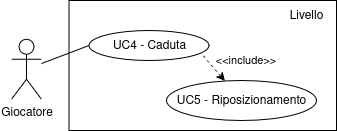

The diagram above was exported from draw.io. Its source (the exported page's mxGraphModel, read from the mxfile embedded in the PNG):
<mxGraphModel dx="2276" dy="1866" grid="1" gridSize="10" guides="1" tooltips="1" connect="1" arrows="1" fold="1" page="1" pageScale="1" pageWidth="850" pageHeight="1100" math="0" shadow="0">
  <root>
    <mxCell id="0" />
    <mxCell id="1" parent="0" />
    <mxCell id="2" value="" style="rounded=0;whiteSpace=wrap;html=1;gradientColor=none;" vertex="1" parent="1">
      <mxGeometry x="992.5" y="155" width="267.5" height="130" as="geometry" />
    </mxCell>
    <mxCell id="3" style="rounded=0;orthogonalLoop=1;jettySize=auto;html=1;entryX=0;entryY=0.5;entryDx=0;entryDy=0;endArrow=none;startFill=0;" edge="1" source="4" target="5" parent="1">
      <mxGeometry relative="1" as="geometry" />
    </mxCell>
    <mxCell id="4" value="Giocatore" style="shape=umlActor;verticalLabelPosition=bottom;verticalAlign=top;html=1;outlineConnect=0;" vertex="1" parent="1">
      <mxGeometry x="935" y="193.75" width="30" height="60" as="geometry" />
    </mxCell>
    <mxCell id="5" value="UC4 - Caduta" style="ellipse;whiteSpace=wrap;html=1;" vertex="1" parent="1">
      <mxGeometry x="1012.5" y="185" width="120" height="30" as="geometry" />
    </mxCell>
    <mxCell id="6" value="Livello" style="text;html=1;align=center;verticalAlign=middle;whiteSpace=wrap;rounded=0;" vertex="1" parent="1">
      <mxGeometry x="1200" y="155" width="60" height="30" as="geometry" />
    </mxCell>
    <mxCell id="7" value="UC5 - Riposizionamento" style="ellipse;whiteSpace=wrap;html=1;" vertex="1" parent="1">
      <mxGeometry x="1090" y="235" width="150" height="40" as="geometry" />
    </mxCell>
    <mxCell id="8" style="rounded=0;orthogonalLoop=1;jettySize=auto;html=1;entryX=0.932;entryY=0.747;entryDx=0;entryDy=0;entryPerimeter=0;endArrow=none;endFill=0;dashed=1;startArrow=classic;startFill=1;" edge="1" source="7" target="5" parent="1">
      <mxGeometry relative="1" as="geometry" />
    </mxCell>
    <mxCell id="9" value="&amp;lt;&amp;lt;include&amp;gt;&amp;gt;" style="edgeLabel;html=1;align=center;verticalAlign=middle;resizable=0;points=[];labelBackgroundColor=none;" vertex="1" connectable="0" parent="8">
      <mxGeometry x="-0.3224" y="1" relative="1" as="geometry">
        <mxPoint x="29" y="-12" as="offset" />
      </mxGeometry>
    </mxCell>
  </root>
</mxGraphModel>